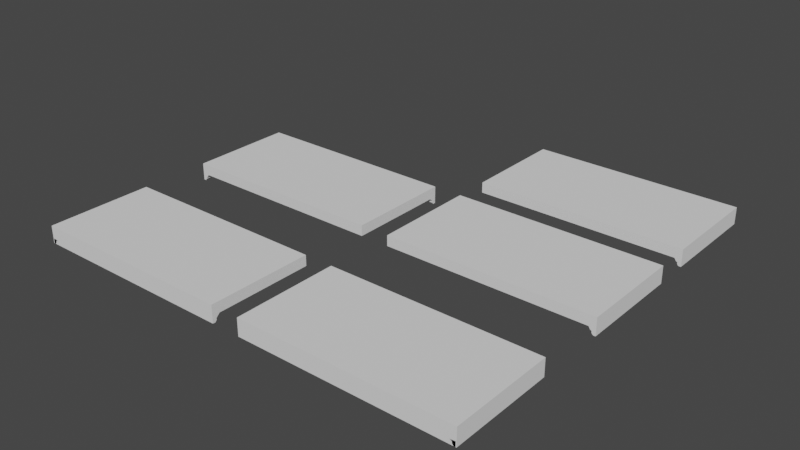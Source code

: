 # Source: ceilingpieces.blend  (saved by Blender 2.81.16; exported with 4.5.12 LTS)
import bpy
from mathutils import Matrix  # noqa: F401  (used for matrix-valued properties, if any)

bpy.ops.wm.read_factory_settings(use_empty=True)
scene = bpy.context.scene
scene.name = 'Scene'

# ---- collections
col_collection = bpy.data.collections.new('Collection'); scene.collection.children.link(col_collection)

# ---- world
world_world = bpy.data.worlds.new('World'); scene.world = world_world
world_world.use_nodes = True; world_world.node_tree.nodes.clear()
_N = world_world.node_tree.nodes; _L = world_world.node_tree.links
n0 = _N.new('ShaderNodeOutputWorld'); n0.name = 'World Output'; n0.location = (300, 300)
n1 = _N.new('ShaderNodeBackground'); n1.name = 'Background'; n1.location = (10, 300)
n1.inputs[0].default_value = (0.05088, 0.05088, 0.05088, 1.0)
_L.new(n1.outputs[0], n0.inputs[0])
n0.is_active_output = True
world_world.color = (0.05088, 0.05088, 0.05088)
world_world.use_sun_shadow = False
world_world.sun_shadow_jitter_overblur = 0.0

# ---- meshes
me_cube_002 = bpy.data.meshes.new('Cube.002')
me_cube_002.from_pydata([(-7.886, -3.943, -0.3943), (-7.886, -3.943, 0.3943), (-7.886, 3.943, -0.3943), (-7.886, 3.943, 0.3943), (7.886, -3.943, -0.5809), (7.886, -3.943, 0.3943), (7.886, 3.943, -0.5809), (7.886, 3.943, 0.3943), (7.373, 3.943, -0.3943), (7.373, 3.943, 0.3943), (7.373, -3.943, -0.3943), (7.373, -3.943, 0.3943), (7.532, 3.943, 0.3943), (7.489, -3.943, -0.5809), (7.489, 3.943, -0.5809), (7.532, -3.943, 0.3943), (7.886, -3.943, -0.6474), (7.886, 3.943, -0.6474), (7.6, -3.943, -0.6474), (7.6, 3.943, -0.6474), (7.886, -3.943, -0.7658), (7.886, 3.943, -0.7658), (7.6, -3.943, -0.7658), (7.6, 3.943, -0.7658), (7.886, -3.943, -0.8839), (7.886, 3.943, -0.8839), (7.709, -3.943, -0.8839), (7.709, 3.943, -0.8839)], [], [(0, 1, 3, 2), (14, 12, 7, 6), (6, 7, 5, 4), (10, 11, 1, 0), (4, 13, 18, 16), (9, 3, 1, 11), (12, 9, 11, 15), (2, 8, 10, 0), (13, 15, 11, 10), (2, 3, 9, 8), (4, 5, 15, 13), (7, 12, 15, 5), (8, 14, 13, 10), (8, 9, 12, 14), (19, 17, 21, 23), (13, 14, 19, 18), (14, 6, 17, 19), (6, 4, 16, 17), (23, 21, 25, 27), (17, 16, 20, 21), (18, 19, 23, 22), (16, 18, 22, 20), (27, 25, 24, 26), (21, 20, 24, 25), (22, 23, 27, 26), (20, 22, 26, 24)])
_uv = me_cube_002.uv_layers.new(name='UVMap')
_uv.uv.foreach_set('vector', [0.375, 0.0, 0.625, 0.0, 0.625, 0.25, 0.375, 0.25, 0.375, 0.4858, 0.625, 0.4858, 0.625, 0.5, 0.375, 0.5, 0.375, 0.5, 0.625, 0.5, 0.625, 0.75, 0.375, 0.75, 0.375, 0.7667, 0.625, 0.7667, 0.625, 1.0, 0.375, 1.0, 0.375, 0.75, 0.375, 0.7642, 0.375, 0.7642, 0.375, 0.75, 0.6417, 0.5, 0.875, 0.5, 0.875, 0.75, 0.6417, 0.75, 0.6392, 0.5, 0.6417, 0.5, 0.6417, 0.75, 0.6392, 0.75, 0.125, 0.5, 0.3583, 0.5, 0.3583, 0.75, 0.125, 0.75, 0.375, 0.7642, 0.625, 0.7642, 0.625, 0.7667, 0.375, 0.7667, 0.375, 0.25, 0.625, 0.25, 0.625, 0.4833, 0.375, 0.4833, 0.375, 0.75, 0.625, 0.75, 0.625, 0.7642, 0.375, 0.7642, 0.625, 0.5, 0.6392, 0.5, 0.6392, 0.75, 0.625, 0.75, 0.3583, 0.5, 0.3608, 0.5, 0.3608, 0.75, 0.3583, 0.75, 0.375, 0.4833, 0.625, 0.4833, 0.625, 0.4858, 0.375, 0.4858, 0.375, 0.4858, 0.375, 0.5, 0.375, 0.5, 0.375, 0.4858, 0.3608, 0.75, 0.3608, 0.5, 0.3608, 0.5, 0.3608, 0.75, 0.375, 0.4858, 0.375, 0.5, 0.375, 0.5, 0.375, 0.4858, 0.375, 0.5, 0.375, 0.75, 0.375, 0.75, 0.375, 0.5, 0.375, 0.4858, 0.375, 0.5, 0.375, 0.5, 0.375, 0.4858, 0.375, 0.5, 0.375, 0.75, 0.375, 0.75, 0.375, 0.5, 0.3608, 0.75, 0.3608, 0.5, 0.3608, 0.5, 0.3608, 0.75, 0.375, 0.75, 0.375, 0.7642, 0.375, 0.7642, 0.375, 0.75, 0.3608, 0.5, 0.375, 0.5, 0.375, 0.75, 0.3608, 0.75, 0.375, 0.5, 0.375, 0.75, 0.375, 0.75, 0.375, 0.5, 0.3608, 0.75, 0.3608, 0.5, 0.3608, 0.5, 0.3608, 0.75, 0.375, 0.75, 0.375, 0.7642, 0.375, 0.7642, 0.375, 0.75])
me_cube_002.use_remesh_fix_poles = True
me_cube_002.use_remesh_preserve_attributes = False
me_cube_002.use_mirror_vertex_groups = False
me_cube_002.update()
me_cube_003 = bpy.data.meshes.new('Cube.003')
me_cube_003.from_pydata([(-7.886, -3.943, -0.5853), (-7.886, -3.943, 0.3943), (-7.886, 3.943, -0.3943), (-7.886, 3.943, 0.3943), (7.886, -3.943, -0.5809), (7.886, -3.943, 0.3943), (7.886, 3.943, -0.5809), (7.886, 3.943, 0.3943), (7.373, 3.943, -0.3943), (7.373, 3.943, 0.3943), (7.373, -3.943, -0.5671), (7.373, -3.943, 0.3943), (7.532, 3.943, 0.3943), (7.489, -3.943, -0.5809), (7.489, 3.943, -0.5809), (7.532, -3.943, 0.3943), (7.886, -3.943, -0.6474), (7.886, 3.943, -0.6474), (7.6, -3.943, -0.6474), (7.6, 3.943, -0.6474), (7.886, -3.943, -0.7658), (7.886, 3.943, -0.7658), (7.6, -3.943, -0.7658), (7.6, 3.943, -0.7658), (7.886, -3.943, -0.8975), (7.886, 3.943, -0.8975), (7.709, -3.943, -0.8975), (7.709, 3.943, -0.8975), (-7.886, -3.378, -0.3943), (-7.886, -3.378, 0.3943), (7.886, -3.378, -0.5809), (7.886, -3.378, 0.3943), (7.373, -3.378, 0.3943), (7.373, -3.378, -0.3943), (7.532, -3.378, 0.3943), (7.489, -3.378, -0.5809), (7.886, -3.378, -0.6474), (7.6, -3.378, -0.6474), (7.886, -3.378, -0.7658), (7.6, -3.378, -0.7658), (7.886, -3.378, -0.8975), (7.709, -3.378, -0.8975), (-7.886, -3.58, -0.5853), (7.886, -3.58, 0.3943), (7.373, -3.58, 0.3943), (7.373, -3.58, -0.5811), (7.532, -3.58, 0.3943), (7.489, -3.58, -0.5809), (7.6, -3.58, -0.6474), (7.6, -3.58, -0.7658), (7.709, -3.58, -0.8975), (-7.886, -3.58, 0.3943), (7.886, -3.58, -0.5809), (7.886, -3.58, -0.6474), (7.886, -3.58, -0.7658), (7.886, -3.58, -0.8975), (-7.886, -3.643, -0.6481), (-7.886, -3.943, -0.6481), (7.373, -3.943, -0.6481), (7.373, -3.643, -0.6481), (-7.886, -3.641, -0.765), (-7.886, -3.943, -0.765), (7.373, -3.943, -0.765), (7.373, -3.641, -0.765), (-7.886, -3.744, -0.8954), (-7.886, -3.943, -0.8954), (7.373, -3.943, -0.8954), (7.373, -3.744, -0.8954), (7.83, -3.58, -0.5643), (7.83, -3.943, -0.5392), (7.83, -3.643, -0.6705), (7.83, -3.943, -0.6705), (7.83, -3.643, -0.6481), (7.83, -3.943, -0.6481), (7.83, -3.641, -0.765), (7.83, -3.943, -0.765), (7.83, -3.641, -0.765), (7.83, -3.943, -0.765), (7.83, -3.744, -0.8954), (7.83, -3.943, -0.8954)], [], [(28, 29, 3, 2), (14, 12, 7, 6), (52, 43, 5, 4), (10, 11, 1, 0), (4, 13, 18, 16), (44, 51, 1, 11), (46, 44, 11, 15), (0, 42, 56, 57), (13, 15, 11, 10), (2, 3, 9, 8), (4, 5, 15, 13), (43, 46, 15, 5), (45, 47, 13, 10), (8, 9, 12, 14), (19, 17, 21, 23), (35, 14, 19, 37), (14, 6, 17, 19), (52, 4, 16, 53), (23, 21, 25, 27), (53, 16, 20, 54), (37, 19, 23, 39), (16, 18, 22, 20), (50, 55, 24, 26), (54, 20, 24, 55), (39, 23, 27, 41), (20, 22, 26, 24), (49, 39, 41, 50), (21, 38, 40, 25), (27, 25, 40, 41), (48, 37, 39, 49), (17, 36, 38, 21), (6, 30, 36, 17), (47, 35, 37, 48), (8, 14, 35, 33), (7, 12, 34, 31), (2, 8, 33, 28), (12, 9, 32, 34), (9, 3, 29, 32), (6, 7, 31, 30), (42, 51, 29, 28), (0, 1, 51, 42), (13, 47, 48, 18), (18, 48, 49, 22), (22, 49, 50, 26), (38, 54, 55, 40), (41, 40, 55, 50), (36, 53, 54, 38), (30, 52, 53, 36), (33, 35, 47, 45), (31, 34, 46, 43), (28, 33, 45, 42), (34, 32, 44, 46), (32, 29, 51, 44), (30, 31, 43, 52), (59, 58, 73, 72), (42, 45, 59, 56), (10, 0, 57, 58), (58, 59, 70, 71), (60, 63, 67, 64), (57, 56, 60, 61), (56, 59, 63, 60), (58, 57, 61, 62), (64, 67, 66, 65), (62, 61, 65, 66), (67, 63, 76, 78), (61, 60, 64, 65), (68, 69, 71, 70), (10, 58, 71, 69), (45, 10, 69, 68), (59, 45, 68, 70), (72, 73, 75, 74), (63, 59, 72, 74), (58, 62, 75, 73), (62, 63, 74, 75), (76, 77, 79, 78), (66, 67, 78, 79), (62, 66, 79, 77), (63, 62, 77, 76)])
_uv = me_cube_003.uv_layers.new(name='UVMap')
_uv.uv.foreach_set('vector', [0.375, 0.01792, 0.625, 0.01792, 0.625, 0.25, 0.375, 0.25, 0.375, 0.4858, 0.625, 0.4858, 0.625, 0.5, 0.375, 0.5, 0.375, 0.7385, 0.625, 0.7385, 0.625, 0.75, 0.375, 0.75, 0.375, 0.7667, 0.625, 0.7667, 0.625, 1.0, 0.375, 1.0, 0.375, 0.75, 0.375, 0.7642, 0.375, 0.7642, 0.375, 0.75, 0.6417, 0.7385, 0.875, 0.7385, 0.875, 0.75, 0.6417, 0.75, 0.6392, 0.7385, 0.6417, 0.7385, 0.6417, 0.75, 0.6392, 0.75, 0.375, 0.0, 0.375, 0.01152, 0.375, 0.01152, 0.375, 0.0, 0.375, 0.7642, 0.625, 0.7642, 0.625, 0.7667, 0.375, 0.7667, 0.375, 0.25, 0.625, 0.25, 0.625, 0.4833, 0.375, 0.4833, 0.375, 0.75, 0.625, 0.75, 0.625, 0.7642, 0.375, 0.7642, 0.625, 0.7385, 0.6392, 0.7385, 0.6392, 0.75, 0.625, 0.75, 0.3583, 0.7385, 0.3608, 0.7385, 0.3608, 0.75, 0.3583, 0.75, 0.375, 0.4833, 0.625, 0.4833, 0.625, 0.4858, 0.375, 0.4858, 0.375, 0.4858, 0.375, 0.5, 0.375, 0.5, 0.375, 0.4858, 0.3608, 0.7321, 0.3608, 0.5, 0.3608, 0.5, 0.3608, 0.7321, 0.375, 0.4858, 0.375, 0.5, 0.375, 0.5, 0.375, 0.4858, 0.375, 0.7385, 0.375, 0.75, 0.375, 0.75, 0.375, 0.7385, 0.375, 0.4858, 0.375, 0.5, 0.375, 0.5, 0.375, 0.4858, 0.375, 0.7385, 0.375, 0.75, 0.375, 0.75, 0.375, 0.7385, 0.3608, 0.7321, 0.3608, 0.5, 0.3608, 0.5, 0.3608, 0.7321, 0.375, 0.75, 0.375, 0.7642, 0.375, 0.7642, 0.375, 0.75, 0.3608, 0.7385, 0.375, 0.7385, 0.375, 0.75, 0.3608, 0.75, 0.375, 0.7385, 0.375, 0.75, 0.375, 0.75, 0.375, 0.7385, 0.3608, 0.7321, 0.3608, 0.5, 0.3608, 0.5, 0.3608, 0.7321, 0.375, 0.75, 0.375, 0.7642, 0.375, 0.7642, 0.375, 0.75, 0.3608, 0.7385, 0.3608, 0.7321, 0.3608, 0.7321, 0.3608, 0.7385, 0.375, 0.5, 0.375, 0.7321, 0.375, 0.7321, 0.375, 0.5, 0.3608, 0.5, 0.375, 0.5, 0.375, 0.7321, 0.3608, 0.7321, 0.3608, 0.7385, 0.3608, 0.7321, 0.3608, 0.7321, 0.3608, 0.7385, 0.375, 0.5, 0.375, 0.7321, 0.375, 0.7321, 0.375, 0.5, 0.375, 0.5, 0.375, 0.7321, 0.375, 0.7321, 0.375, 0.5, 0.3608, 0.7385, 0.3608, 0.7321, 0.3608, 0.7321, 0.3608, 0.7385, 0.3583, 0.5, 0.3608, 0.5, 0.3608, 0.7321, 0.3583, 0.7321, 0.625, 0.5, 0.6392, 0.5, 0.6392, 0.7321, 0.625, 0.7321, 0.125, 0.5, 0.3583, 0.5, 0.3583, 0.7321, 0.125, 0.7321, 0.6392, 0.5, 0.6417, 0.5, 0.6417, 0.7321, 0.6392, 0.7321, 0.6417, 0.5, 0.875, 0.5, 0.875, 0.7321, 0.6417, 0.7321, 0.375, 0.5, 0.625, 0.5, 0.625, 0.7321, 0.375, 0.7321, 0.375, 0.01152, 0.625, 0.01152, 0.625, 0.01792, 0.375, 0.01792, 0.375, 0.0, 0.625, 0.0, 0.625, 0.01152, 0.375, 0.01152, 0.3608, 0.75, 0.3608, 0.7385, 0.3608, 0.7385, 0.3608, 0.75, 0.3608, 0.75, 0.3608, 0.7385, 0.3608, 0.7385, 0.3608, 0.75, 0.3608, 0.75, 0.3608, 0.7385, 0.3608, 0.7385, 0.3608, 0.75, 0.375, 0.7321, 0.375, 0.7385, 0.375, 0.7385, 0.375, 0.7321, 0.3608, 0.7321, 0.375, 0.7321, 0.375, 0.7385, 0.3608, 0.7385, 0.375, 0.7321, 0.375, 0.7385, 0.375, 0.7385, 0.375, 0.7321, 0.375, 0.7321, 0.375, 0.7385, 0.375, 0.7385, 0.375, 0.7321, 0.3583, 0.7321, 0.3608, 0.7321, 0.3608, 0.7385, 0.3583, 0.7385, 0.625, 0.7321, 0.6392, 0.7321, 0.6392, 0.7385, 0.625, 0.7385, 0.125, 0.7321, 0.3583, 0.7321, 0.3583, 0.7385, 0.125, 0.7385, 0.6392, 0.7321, 0.6417, 0.7321, 0.6417, 0.7385, 0.6392, 0.7385, 0.6417, 0.7321, 0.875, 0.7321, 0.875, 0.7385, 0.6417, 0.7385, 0.375, 0.7321, 0.625, 0.7321, 0.625, 0.7385, 0.375, 0.7385, 0.3583, 0.7385, 0.3583, 0.75, 0.3583, 0.75, 0.3583, 0.7385, 0.125, 0.7385, 0.3583, 0.7385, 0.3583, 0.7385, 0.125, 0.7385, 0.375, 0.7667, 0.375, 1.0, 0.375, 1.0, 0.375, 0.7667, 0.3583, 0.75, 0.3583, 0.7385, 0.3583, 0.7385, 0.3583, 0.75, 0.125, 0.7385, 0.3583, 0.7385, 0.3583, 0.7385, 0.125, 0.7385, 0.375, 0.0, 0.375, 0.01152, 0.375, 0.01152, 0.375, 0.0, 0.125, 0.7385, 0.3583, 0.7385, 0.3583, 0.7385, 0.125, 0.7385, 0.375, 0.7667, 0.375, 1.0, 0.375, 1.0, 0.375, 0.7667, 0.125, 0.7385, 0.3583, 0.7385, 0.3583, 0.75, 0.125, 0.75, 0.375, 0.7667, 0.375, 1.0, 0.375, 1.0, 0.375, 0.7667, 0.3583, 0.7385, 0.3583, 0.7385, 0.3583, 0.7385, 0.3583, 0.7385, 0.375, 0.0, 0.375, 0.01152, 0.375, 0.01152, 0.375, 0.0, 0.3583, 0.7385, 0.3583, 0.75, 0.3583, 0.75, 0.3583, 0.7385, 0.375, 0.7667, 0.375, 0.7667, 0.375, 0.7667, 0.375, 0.7667, 0.3583, 0.7385, 0.3583, 0.75, 0.3583, 0.75, 0.3583, 0.7385, 0.3583, 0.7385, 0.3583, 0.7385, 0.3583, 0.7385, 0.3583, 0.7385, 0.3583, 0.7385, 0.3583, 0.75, 0.3583, 0.75, 0.3583, 0.7385, 0.3583, 0.7385, 0.3583, 0.7385, 0.3583, 0.7385, 0.3583, 0.7385, 0.375, 0.7667, 0.375, 0.7667, 0.375, 0.7667, 0.375, 0.7667, 0.3583, 0.75, 0.3583, 0.7385, 0.3583, 0.7385, 0.3583, 0.75, 0.3583, 0.7385, 0.3583, 0.75, 0.3583, 0.75, 0.3583, 0.7385, 0.3583, 0.75, 0.3583, 0.7385, 0.3583, 0.7385, 0.3583, 0.75, 0.375, 0.7667, 0.375, 0.7667, 0.375, 0.7667, 0.375, 0.7667, 0.3583, 0.7385, 0.3583, 0.75, 0.3583, 0.75, 0.3583, 0.7385])
me_cube_003.use_remesh_fix_poles = True
me_cube_003.use_remesh_preserve_attributes = False
me_cube_003.use_mirror_vertex_groups = False
me_cube_003.update()
me_cube_004 = bpy.data.meshes.new('Cube.004')
me_cube_004.from_pydata([(7.886, -3.943, -0.5853), (7.886, -3.943, 0.3943), (7.886, 3.943, -0.3943), (7.886, 3.943, 0.3943), (-7.886, -3.943, -0.5809), (-7.886, -3.943, 0.3943), (-7.886, 3.943, -0.5809), (-7.886, 3.943, 0.3943), (-7.373, 3.943, -0.3943), (-7.373, 3.943, 0.3943), (-7.373, -3.943, -0.5671), (-7.373, -3.943, 0.3943), (-7.532, 3.943, 0.3943), (-7.489, -3.943, -0.5809), (-7.489, 3.943, -0.5809), (-7.532, -3.943, 0.3943), (-7.886, -3.943, -0.6474), (-7.886, 3.943, -0.6474), (-7.6, -3.943, -0.6474), (-7.6, 3.943, -0.6474), (-7.886, -3.943, -0.7658), (-7.886, 3.943, -0.7658), (-7.6, -3.943, -0.7658), (-7.6, 3.943, -0.7658), (-7.886, -3.943, -0.8975), (-7.886, 3.943, -0.8975), (-7.709, -3.943, -0.8975), (-7.709, 3.943, -0.8975), (7.886, -3.378, -0.3943), (7.886, -3.378, 0.3943), (-7.886, -3.378, -0.5809), (-7.886, -3.378, 0.3943), (-7.373, -3.378, 0.3943), (-7.373, -3.378, -0.3943), (-7.532, -3.378, 0.3943), (-7.489, -3.378, -0.5809), (-7.886, -3.378, -0.6474), (-7.6, -3.378, -0.6474), (-7.886, -3.378, -0.7658), (-7.6, -3.378, -0.7658), (-7.886, -3.378, -0.8975), (-7.709, -3.378, -0.8975), (7.886, -3.58, -0.5853), (-7.886, -3.58, 0.3943), (-7.373, -3.58, 0.3943), (-7.373, -3.58, -0.5811), (-7.532, -3.58, 0.3943), (-7.489, -3.58, -0.5809), (-7.6, -3.58, -0.6474), (-7.6, -3.58, -0.7658), (-7.709, -3.58, -0.8975), (7.886, -3.58, 0.3943), (-7.886, -3.58, -0.5809), (-7.886, -3.58, -0.6474), (-7.886, -3.58, -0.7658), (-7.886, -3.58, -0.8975), (7.886, -3.643, -0.6481), (7.886, -3.943, -0.6481), (-7.373, -3.943, -0.6481), (-7.373, -3.643, -0.6481), (7.886, -3.641, -0.765), (7.886, -3.943, -0.765), (-7.373, -3.943, -0.765), (-7.373, -3.641, -0.765), (7.886, -3.744, -0.8954), (7.886, -3.943, -0.8954), (-7.373, -3.943, -0.8954), (-7.373, -3.744, -0.8954), (-7.83, -3.58, -0.5643), (-7.83, -3.943, -0.5392), (-7.83, -3.643, -0.6705), (-7.83, -3.943, -0.6705), (-7.83, -3.643, -0.6481), (-7.83, -3.943, -0.6481), (-7.83, -3.641, -0.765), (-7.83, -3.943, -0.765), (-7.83, -3.641, -0.765), (-7.83, -3.943, -0.765), (-7.83, -3.744, -0.8954), (-7.83, -3.943, -0.8954)], [], [(28, 2, 3, 29), (14, 6, 7, 12), (52, 4, 5, 43), (10, 0, 1, 11), (4, 16, 18, 13), (44, 11, 1, 51), (46, 15, 11, 44), (0, 57, 56, 42), (13, 10, 11, 15), (2, 8, 9, 3), (4, 13, 15, 5), (43, 5, 15, 46), (45, 10, 13, 47), (8, 14, 12, 9), (19, 23, 21, 17), (35, 37, 19, 14), (14, 19, 17, 6), (52, 53, 16, 4), (23, 27, 25, 21), (53, 54, 20, 16), (37, 39, 23, 19), (16, 20, 22, 18), (50, 26, 24, 55), (54, 55, 24, 20), (39, 41, 27, 23), (20, 24, 26, 22), (49, 50, 41, 39), (21, 25, 40, 38), (27, 41, 40, 25), (48, 49, 39, 37), (17, 21, 38, 36), (6, 17, 36, 30), (47, 48, 37, 35), (8, 33, 35, 14), (7, 31, 34, 12), (2, 28, 33, 8), (12, 34, 32, 9), (9, 32, 29, 3), (6, 30, 31, 7), (42, 28, 29, 51), (0, 42, 51, 1), (13, 18, 48, 47), (18, 22, 49, 48), (22, 26, 50, 49), (38, 40, 55, 54), (41, 50, 55, 40), (36, 38, 54, 53), (30, 36, 53, 52), (33, 45, 47, 35), (31, 43, 46, 34), (28, 42, 45, 33), (34, 46, 44, 32), (32, 44, 51, 29), (30, 52, 43, 31), (59, 72, 73, 58), (42, 56, 59, 45), (10, 58, 57, 0), (58, 71, 70, 59), (60, 64, 67, 63), (57, 61, 60, 56), (56, 60, 63, 59), (58, 62, 61, 57), (64, 65, 66, 67), (62, 66, 65, 61), (67, 78, 76, 63), (61, 65, 64, 60), (68, 70, 71, 69), (10, 69, 71, 58), (45, 68, 69, 10), (59, 70, 68, 45), (72, 74, 75, 73), (63, 74, 72, 59), (58, 73, 75, 62), (62, 75, 74, 63), (76, 78, 79, 77), (66, 79, 78, 67), (62, 77, 79, 66), (63, 76, 77, 62)])
_uv = me_cube_004.uv_layers.new(name='UVMap')
_uv.uv.foreach_set('vector', [0.375, 0.01792, 0.375, 0.25, 0.625, 0.25, 0.625, 0.01792, 0.375, 0.4858, 0.375, 0.5, 0.625, 0.5, 0.625, 0.4858, 0.375, 0.7385, 0.375, 0.75, 0.625, 0.75, 0.625, 0.7385, 0.375, 0.7667, 0.375, 1.0, 0.625, 1.0, 0.625, 0.7667, 0.375, 0.75, 0.375, 0.75, 0.375, 0.7642, 0.375, 0.7642, 0.6417, 0.7385, 0.6417, 0.75, 0.875, 0.75, 0.875, 0.7385, 0.6392, 0.7385, 0.6392, 0.75, 0.6417, 0.75, 0.6417, 0.7385, 0.375, 0.0, 0.375, 0.0, 0.375, 0.01152, 0.375, 0.01152, 0.375, 0.7642, 0.375, 0.7667, 0.625, 0.7667, 0.625, 0.7642, 0.375, 0.25, 0.375, 0.4833, 0.625, 0.4833, 0.625, 0.25, 0.375, 0.75, 0.375, 0.7642, 0.625, 0.7642, 0.625, 0.75, 0.625, 0.7385, 0.625, 0.75, 0.6392, 0.75, 0.6392, 0.7385, 0.3583, 0.7385, 0.3583, 0.75, 0.3608, 0.75, 0.3608, 0.7385, 0.375, 0.4833, 0.375, 0.4858, 0.625, 0.4858, 0.625, 0.4833, 0.375, 0.4858, 0.375, 0.4858, 0.375, 0.5, 0.375, 0.5, 0.3608, 0.7321, 0.3608, 0.7321, 0.3608, 0.5, 0.3608, 0.5, 0.375, 0.4858, 0.375, 0.4858, 0.375, 0.5, 0.375, 0.5, 0.375, 0.7385, 0.375, 0.7385, 0.375, 0.75, 0.375, 0.75, 0.375, 0.4858, 0.375, 0.4858, 0.375, 0.5, 0.375, 0.5, 0.375, 0.7385, 0.375, 0.7385, 0.375, 0.75, 0.375, 0.75, 0.3608, 0.7321, 0.3608, 0.7321, 0.3608, 0.5, 0.3608, 0.5, 0.375, 0.75, 0.375, 0.75, 0.375, 0.7642, 0.375, 0.7642, 0.3608, 0.7385, 0.3608, 0.75, 0.375, 0.75, 0.375, 0.7385, 0.375, 0.7385, 0.375, 0.7385, 0.375, 0.75, 0.375, 0.75, 0.3608, 0.7321, 0.3608, 0.7321, 0.3608, 0.5, 0.3608, 0.5, 0.375, 0.75, 0.375, 0.75, 0.375, 0.7642, 0.375, 0.7642, 0.3608, 0.7385, 0.3608, 0.7385, 0.3608, 0.7321, 0.3608, 0.7321, 0.375, 0.5, 0.375, 0.5, 0.375, 0.7321, 0.375, 0.7321, 0.3608, 0.5, 0.3608, 0.7321, 0.375, 0.7321, 0.375, 0.5, 0.3608, 0.7385, 0.3608, 0.7385, 0.3608, 0.7321, 0.3608, 0.7321, 0.375, 0.5, 0.375, 0.5, 0.375, 0.7321, 0.375, 0.7321, 0.375, 0.5, 0.375, 0.5, 0.375, 0.7321, 0.375, 0.7321, 0.3608, 0.7385, 0.3608, 0.7385, 0.3608, 0.7321, 0.3608, 0.7321, 0.3583, 0.5, 0.3583, 0.7321, 0.3608, 0.7321, 0.3608, 0.5, 0.625, 0.5, 0.625, 0.7321, 0.6392, 0.7321, 0.6392, 0.5, 0.125, 0.5, 0.125, 0.7321, 0.3583, 0.7321, 0.3583, 0.5, 0.6392, 0.5, 0.6392, 0.7321, 0.6417, 0.7321, 0.6417, 0.5, 0.6417, 0.5, 0.6417, 0.7321, 0.875, 0.7321, 0.875, 0.5, 0.375, 0.5, 0.375, 0.7321, 0.625, 0.7321, 0.625, 0.5, 0.375, 0.01152, 0.375, 0.01792, 0.625, 0.01792, 0.625, 0.01152, 0.375, 0.0, 0.375, 0.01152, 0.625, 0.01152, 0.625, 0.0, 0.3608, 0.75, 0.3608, 0.75, 0.3608, 0.7385, 0.3608, 0.7385, 0.3608, 0.75, 0.3608, 0.75, 0.3608, 0.7385, 0.3608, 0.7385, 0.3608, 0.75, 0.3608, 0.75, 0.3608, 0.7385, 0.3608, 0.7385, 0.375, 0.7321, 0.375, 0.7321, 0.375, 0.7385, 0.375, 0.7385, 0.3608, 0.7321, 0.3608, 0.7385, 0.375, 0.7385, 0.375, 0.7321, 0.375, 0.7321, 0.375, 0.7321, 0.375, 0.7385, 0.375, 0.7385, 0.375, 0.7321, 0.375, 0.7321, 0.375, 0.7385, 0.375, 0.7385, 0.3583, 0.7321, 0.3583, 0.7385, 0.3608, 0.7385, 0.3608, 0.7321, 0.625, 0.7321, 0.625, 0.7385, 0.6392, 0.7385, 0.6392, 0.7321, 0.125, 0.7321, 0.125, 0.7385, 0.3583, 0.7385, 0.3583, 0.7321, 0.6392, 0.7321, 0.6392, 0.7385, 0.6417, 0.7385, 0.6417, 0.7321, 0.6417, 0.7321, 0.6417, 0.7385, 0.875, 0.7385, 0.875, 0.7321, 0.375, 0.7321, 0.375, 0.7385, 0.625, 0.7385, 0.625, 0.7321, 0.3583, 0.7385, 0.3583, 0.7385, 0.3583, 0.75, 0.3583, 0.75, 0.125, 0.7385, 0.125, 0.7385, 0.3583, 0.7385, 0.3583, 0.7385, 0.375, 0.7667, 0.375, 0.7667, 0.375, 1.0, 0.375, 1.0, 0.3583, 0.75, 0.3583, 0.75, 0.3583, 0.7385, 0.3583, 0.7385, 0.125, 0.7385, 0.125, 0.7385, 0.3583, 0.7385, 0.3583, 0.7385, 0.375, 0.0, 0.375, 0.0, 0.375, 0.01152, 0.375, 0.01152, 0.125, 0.7385, 0.125, 0.7385, 0.3583, 0.7385, 0.3583, 0.7385, 0.375, 0.7667, 0.375, 0.7667, 0.375, 1.0, 0.375, 1.0, 0.125, 0.7385, 0.125, 0.75, 0.3583, 0.75, 0.3583, 0.7385, 0.375, 0.7667, 0.375, 0.7667, 0.375, 1.0, 0.375, 1.0, 0.3583, 0.7385, 0.3583, 0.7385, 0.3583, 0.7385, 0.3583, 0.7385, 0.375, 0.0, 0.375, 0.0, 0.375, 0.01152, 0.375, 0.01152, 0.3583, 0.7385, 0.3583, 0.7385, 0.3583, 0.75, 0.3583, 0.75, 0.375, 0.7667, 0.375, 0.7667, 0.375, 0.7667, 0.375, 0.7667, 0.3583, 0.7385, 0.3583, 0.7385, 0.3583, 0.75, 0.3583, 0.75, 0.3583, 0.7385, 0.3583, 0.7385, 0.3583, 0.7385, 0.3583, 0.7385, 0.3583, 0.7385, 0.3583, 0.7385, 0.3583, 0.75, 0.3583, 0.75, 0.3583, 0.7385, 0.3583, 0.7385, 0.3583, 0.7385, 0.3583, 0.7385, 0.375, 0.7667, 0.375, 0.7667, 0.375, 0.7667, 0.375, 0.7667, 0.3583, 0.75, 0.3583, 0.75, 0.3583, 0.7385, 0.3583, 0.7385, 0.3583, 0.7385, 0.3583, 0.7385, 0.3583, 0.75, 0.3583, 0.75, 0.3583, 0.75, 0.3583, 0.75, 0.3583, 0.7385, 0.3583, 0.7385, 0.375, 0.7667, 0.375, 0.7667, 0.375, 0.7667, 0.375, 0.7667, 0.3583, 0.7385, 0.3583, 0.7385, 0.3583, 0.75, 0.3583, 0.75])
me_cube_004.use_remesh_fix_poles = True
me_cube_004.use_remesh_preserve_attributes = False
me_cube_004.use_mirror_vertex_groups = False
me_cube_004.update()
me_cube_005 = bpy.data.meshes.new('Cube.005')
me_cube_005.from_pydata([(7.886, 3.943, -0.5853), (7.886, 3.943, 0.3943), (7.886, -3.943, -0.3943), (7.886, -3.943, 0.3943), (-7.886, 3.943, -0.5809), (-7.886, 3.943, 0.3943), (-7.886, -3.943, -0.5809), (-7.886, -3.943, 0.3943), (-7.373, -3.943, -0.3943), (-7.373, -3.943, 0.3943), (-7.373, 3.943, -0.5671), (-7.373, 3.943, 0.3943), (-7.532, -3.943, 0.3943), (-7.489, 3.943, -0.5809), (-7.489, -3.943, -0.5809), (-7.532, 3.943, 0.3943), (-7.886, 3.943, -0.6474), (-7.886, -3.943, -0.6474), (-7.6, 3.943, -0.6474), (-7.6, -3.943, -0.6474), (-7.886, 3.943, -0.7658), (-7.886, -3.943, -0.7658), (-7.6, 3.943, -0.7658), (-7.6, -3.943, -0.7658), (-7.886, 3.943, -0.8975), (-7.886, -3.943, -0.8975), (-7.709, 3.943, -0.8975), (-7.709, -3.943, -0.8975), (7.886, 3.378, -0.3943), (7.886, 3.378, 0.3943), (-7.886, 3.378, -0.5809), (-7.886, 3.378, 0.3943), (-7.373, 3.378, 0.3943), (-7.373, 3.378, -0.3943), (-7.532, 3.378, 0.3943), (-7.489, 3.378, -0.5809), (-7.886, 3.378, -0.6474), (-7.6, 3.378, -0.6474), (-7.886, 3.378, -0.7658), (-7.6, 3.378, -0.7658), (-7.886, 3.378, -0.8975), (-7.709, 3.378, -0.8975), (7.886, 3.58, -0.5853), (-7.886, 3.58, 0.3943), (-7.373, 3.58, 0.3943), (-7.373, 3.58, -0.5811), (-7.532, 3.58, 0.3943), (-7.489, 3.58, -0.5809), (-7.6, 3.58, -0.6474), (-7.6, 3.58, -0.7658), (-7.709, 3.58, -0.8975), (7.886, 3.58, 0.3943), (-7.886, 3.58, -0.5809), (-7.886, 3.58, -0.6474), (-7.886, 3.58, -0.7658), (-7.886, 3.58, -0.8975), (7.886, 3.643, -0.6481), (7.886, 3.943, -0.6481), (-7.373, 3.943, -0.6481), (-7.373, 3.643, -0.6481), (7.886, 3.641, -0.765), (7.886, 3.943, -0.765), (-7.373, 3.943, -0.765), (-7.373, 3.641, -0.765), (7.886, 3.744, -0.8954), (7.886, 3.943, -0.8954), (-7.373, 3.943, -0.8954), (-7.373, 3.744, -0.8954), (-7.83, 3.58, -0.5643), (-7.83, 3.943, -0.5392), (-7.83, 3.643, -0.6705), (-7.83, 3.943, -0.6705), (-7.83, 3.643, -0.6481), (-7.83, 3.943, -0.6481), (-7.83, 3.641, -0.765), (-7.83, 3.943, -0.765), (-7.83, 3.641, -0.765), (-7.83, 3.943, -0.765), (-7.83, 3.744, -0.8954), (-7.83, 3.943, -0.8954)], [], [(28, 29, 3, 2), (14, 12, 7, 6), (52, 43, 5, 4), (10, 11, 1, 0), (4, 13, 18, 16), (44, 51, 1, 11), (46, 44, 11, 15), (0, 42, 56, 57), (13, 15, 11, 10), (2, 3, 9, 8), (4, 5, 15, 13), (43, 46, 15, 5), (45, 47, 13, 10), (8, 9, 12, 14), (19, 17, 21, 23), (35, 14, 19, 37), (14, 6, 17, 19), (52, 4, 16, 53), (23, 21, 25, 27), (53, 16, 20, 54), (37, 19, 23, 39), (16, 18, 22, 20), (50, 55, 24, 26), (54, 20, 24, 55), (39, 23, 27, 41), (20, 22, 26, 24), (49, 39, 41, 50), (21, 38, 40, 25), (27, 25, 40, 41), (48, 37, 39, 49), (17, 36, 38, 21), (6, 30, 36, 17), (47, 35, 37, 48), (8, 14, 35, 33), (7, 12, 34, 31), (2, 8, 33, 28), (12, 9, 32, 34), (9, 3, 29, 32), (6, 7, 31, 30), (42, 51, 29, 28), (0, 1, 51, 42), (13, 47, 48, 18), (18, 48, 49, 22), (22, 49, 50, 26), (38, 54, 55, 40), (41, 40, 55, 50), (36, 53, 54, 38), (30, 52, 53, 36), (33, 35, 47, 45), (31, 34, 46, 43), (28, 33, 45, 42), (34, 32, 44, 46), (32, 29, 51, 44), (30, 31, 43, 52), (59, 58, 73, 72), (42, 45, 59, 56), (10, 0, 57, 58), (58, 59, 70, 71), (60, 63, 67, 64), (57, 56, 60, 61), (56, 59, 63, 60), (58, 57, 61, 62), (64, 67, 66, 65), (62, 61, 65, 66), (67, 63, 76, 78), (61, 60, 64, 65), (68, 69, 71, 70), (10, 58, 71, 69), (45, 10, 69, 68), (59, 45, 68, 70), (72, 73, 75, 74), (63, 59, 72, 74), (58, 62, 75, 73), (62, 63, 74, 75), (76, 77, 79, 78), (66, 67, 78, 79), (62, 66, 79, 77), (63, 62, 77, 76)])
_uv = me_cube_005.uv_layers.new(name='UVMap')
_uv.uv.foreach_set('vector', [0.375, 0.01792, 0.625, 0.01792, 0.625, 0.25, 0.375, 0.25, 0.375, 0.4858, 0.625, 0.4858, 0.625, 0.5, 0.375, 0.5, 0.375, 0.7385, 0.625, 0.7385, 0.625, 0.75, 0.375, 0.75, 0.375, 0.7667, 0.625, 0.7667, 0.625, 1.0, 0.375, 1.0, 0.375, 0.75, 0.375, 0.7642, 0.375, 0.7642, 0.375, 0.75, 0.6417, 0.7385, 0.875, 0.7385, 0.875, 0.75, 0.6417, 0.75, 0.6392, 0.7385, 0.6417, 0.7385, 0.6417, 0.75, 0.6392, 0.75, 0.375, 0.0, 0.375, 0.01152, 0.375, 0.01152, 0.375, 0.0, 0.375, 0.7642, 0.625, 0.7642, 0.625, 0.7667, 0.375, 0.7667, 0.375, 0.25, 0.625, 0.25, 0.625, 0.4833, 0.375, 0.4833, 0.375, 0.75, 0.625, 0.75, 0.625, 0.7642, 0.375, 0.7642, 0.625, 0.7385, 0.6392, 0.7385, 0.6392, 0.75, 0.625, 0.75, 0.3583, 0.7385, 0.3608, 0.7385, 0.3608, 0.75, 0.3583, 0.75, 0.375, 0.4833, 0.625, 0.4833, 0.625, 0.4858, 0.375, 0.4858, 0.375, 0.4858, 0.375, 0.5, 0.375, 0.5, 0.375, 0.4858, 0.3608, 0.7321, 0.3608, 0.5, 0.3608, 0.5, 0.3608, 0.7321, 0.375, 0.4858, 0.375, 0.5, 0.375, 0.5, 0.375, 0.4858, 0.375, 0.7385, 0.375, 0.75, 0.375, 0.75, 0.375, 0.7385, 0.375, 0.4858, 0.375, 0.5, 0.375, 0.5, 0.375, 0.4858, 0.375, 0.7385, 0.375, 0.75, 0.375, 0.75, 0.375, 0.7385, 0.3608, 0.7321, 0.3608, 0.5, 0.3608, 0.5, 0.3608, 0.7321, 0.375, 0.75, 0.375, 0.7642, 0.375, 0.7642, 0.375, 0.75, 0.3608, 0.7385, 0.375, 0.7385, 0.375, 0.75, 0.3608, 0.75, 0.375, 0.7385, 0.375, 0.75, 0.375, 0.75, 0.375, 0.7385, 0.3608, 0.7321, 0.3608, 0.5, 0.3608, 0.5, 0.3608, 0.7321, 0.375, 0.75, 0.375, 0.7642, 0.375, 0.7642, 0.375, 0.75, 0.3608, 0.7385, 0.3608, 0.7321, 0.3608, 0.7321, 0.3608, 0.7385, 0.375, 0.5, 0.375, 0.7321, 0.375, 0.7321, 0.375, 0.5, 0.3608, 0.5, 0.375, 0.5, 0.375, 0.7321, 0.3608, 0.7321, 0.3608, 0.7385, 0.3608, 0.7321, 0.3608, 0.7321, 0.3608, 0.7385, 0.375, 0.5, 0.375, 0.7321, 0.375, 0.7321, 0.375, 0.5, 0.375, 0.5, 0.375, 0.7321, 0.375, 0.7321, 0.375, 0.5, 0.3608, 0.7385, 0.3608, 0.7321, 0.3608, 0.7321, 0.3608, 0.7385, 0.3583, 0.5, 0.3608, 0.5, 0.3608, 0.7321, 0.3583, 0.7321, 0.625, 0.5, 0.6392, 0.5, 0.6392, 0.7321, 0.625, 0.7321, 0.125, 0.5, 0.3583, 0.5, 0.3583, 0.7321, 0.125, 0.7321, 0.6392, 0.5, 0.6417, 0.5, 0.6417, 0.7321, 0.6392, 0.7321, 0.6417, 0.5, 0.875, 0.5, 0.875, 0.7321, 0.6417, 0.7321, 0.375, 0.5, 0.625, 0.5, 0.625, 0.7321, 0.375, 0.7321, 0.375, 0.01152, 0.625, 0.01152, 0.625, 0.01792, 0.375, 0.01792, 0.375, 0.0, 0.625, 0.0, 0.625, 0.01152, 0.375, 0.01152, 0.3608, 0.75, 0.3608, 0.7385, 0.3608, 0.7385, 0.3608, 0.75, 0.3608, 0.75, 0.3608, 0.7385, 0.3608, 0.7385, 0.3608, 0.75, 0.3608, 0.75, 0.3608, 0.7385, 0.3608, 0.7385, 0.3608, 0.75, 0.375, 0.7321, 0.375, 0.7385, 0.375, 0.7385, 0.375, 0.7321, 0.3608, 0.7321, 0.375, 0.7321, 0.375, 0.7385, 0.3608, 0.7385, 0.375, 0.7321, 0.375, 0.7385, 0.375, 0.7385, 0.375, 0.7321, 0.375, 0.7321, 0.375, 0.7385, 0.375, 0.7385, 0.375, 0.7321, 0.3583, 0.7321, 0.3608, 0.7321, 0.3608, 0.7385, 0.3583, 0.7385, 0.625, 0.7321, 0.6392, 0.7321, 0.6392, 0.7385, 0.625, 0.7385, 0.125, 0.7321, 0.3583, 0.7321, 0.3583, 0.7385, 0.125, 0.7385, 0.6392, 0.7321, 0.6417, 0.7321, 0.6417, 0.7385, 0.6392, 0.7385, 0.6417, 0.7321, 0.875, 0.7321, 0.875, 0.7385, 0.6417, 0.7385, 0.375, 0.7321, 0.625, 0.7321, 0.625, 0.7385, 0.375, 0.7385, 0.3583, 0.7385, 0.3583, 0.75, 0.3583, 0.75, 0.3583, 0.7385, 0.125, 0.7385, 0.3583, 0.7385, 0.3583, 0.7385, 0.125, 0.7385, 0.375, 0.7667, 0.375, 1.0, 0.375, 1.0, 0.375, 0.7667, 0.3583, 0.75, 0.3583, 0.7385, 0.3583, 0.7385, 0.3583, 0.75, 0.125, 0.7385, 0.3583, 0.7385, 0.3583, 0.7385, 0.125, 0.7385, 0.375, 0.0, 0.375, 0.01152, 0.375, 0.01152, 0.375, 0.0, 0.125, 0.7385, 0.3583, 0.7385, 0.3583, 0.7385, 0.125, 0.7385, 0.375, 0.7667, 0.375, 1.0, 0.375, 1.0, 0.375, 0.7667, 0.125, 0.7385, 0.3583, 0.7385, 0.3583, 0.75, 0.125, 0.75, 0.375, 0.7667, 0.375, 1.0, 0.375, 1.0, 0.375, 0.7667, 0.3583, 0.7385, 0.3583, 0.7385, 0.3583, 0.7385, 0.3583, 0.7385, 0.375, 0.0, 0.375, 0.01152, 0.375, 0.01152, 0.375, 0.0, 0.3583, 0.7385, 0.3583, 0.75, 0.3583, 0.75, 0.3583, 0.7385, 0.375, 0.7667, 0.375, 0.7667, 0.375, 0.7667, 0.375, 0.7667, 0.3583, 0.7385, 0.3583, 0.75, 0.3583, 0.75, 0.3583, 0.7385, 0.3583, 0.7385, 0.3583, 0.7385, 0.3583, 0.7385, 0.3583, 0.7385, 0.3583, 0.7385, 0.3583, 0.75, 0.3583, 0.75, 0.3583, 0.7385, 0.3583, 0.7385, 0.3583, 0.7385, 0.3583, 0.7385, 0.3583, 0.7385, 0.375, 0.7667, 0.375, 0.7667, 0.375, 0.7667, 0.375, 0.7667, 0.3583, 0.75, 0.3583, 0.7385, 0.3583, 0.7385, 0.3583, 0.75, 0.3583, 0.7385, 0.3583, 0.75, 0.3583, 0.75, 0.3583, 0.7385, 0.3583, 0.75, 0.3583, 0.7385, 0.3583, 0.7385, 0.3583, 0.75, 0.375, 0.7667, 0.375, 0.7667, 0.375, 0.7667, 0.375, 0.7667, 0.3583, 0.7385, 0.3583, 0.75, 0.3583, 0.75, 0.3583, 0.7385])
me_cube_005.use_remesh_fix_poles = True
me_cube_005.use_remesh_preserve_attributes = False
me_cube_005.use_mirror_vertex_groups = False
me_cube_005.update()
me_cube_006 = bpy.data.meshes.new('Cube.006')
me_cube_006.from_pydata([(-7.886, 3.943, -0.5853), (-7.886, 3.943, 0.3943), (-7.886, -3.943, -0.3943), (-7.886, -3.943, 0.3943), (7.886, 3.943, -0.5809), (7.886, 3.943, 0.3943), (7.886, -3.943, -0.5809), (7.886, -3.943, 0.3943), (7.373, -3.943, -0.3943), (7.373, -3.943, 0.3943), (7.373, 3.943, -0.5671), (7.373, 3.943, 0.3943), (7.532, -3.943, 0.3943), (7.489, 3.943, -0.5809), (7.489, -3.943, -0.5809), (7.532, 3.943, 0.3943), (7.886, 3.943, -0.6474), (7.886, -3.943, -0.6474), (7.6, 3.943, -0.6474), (7.6, -3.943, -0.6474), (7.886, 3.943, -0.7658), (7.886, -3.943, -0.7658), (7.6, 3.943, -0.7658), (7.6, -3.943, -0.7658), (7.886, 3.943, -0.8975), (7.886, -3.943, -0.8975), (7.709, 3.943, -0.8975), (7.709, -3.943, -0.8975), (-7.886, 3.378, -0.3943), (-7.886, 3.378, 0.3943), (7.886, 3.378, -0.5809), (7.886, 3.378, 0.3943), (7.373, 3.378, 0.3943), (7.373, 3.378, -0.3943), (7.532, 3.378, 0.3943), (7.489, 3.378, -0.5809), (7.886, 3.378, -0.6474), (7.6, 3.378, -0.6474), (7.886, 3.378, -0.7658), (7.6, 3.378, -0.7658), (7.886, 3.378, -0.8975), (7.709, 3.378, -0.8975), (-7.886, 3.58, -0.5853), (7.886, 3.58, 0.3943), (7.373, 3.58, 0.3943), (7.373, 3.58, -0.5811), (7.532, 3.58, 0.3943), (7.489, 3.58, -0.5809), (7.6, 3.58, -0.6474), (7.6, 3.58, -0.7658), (7.709, 3.58, -0.8975), (-7.886, 3.58, 0.3943), (7.886, 3.58, -0.5809), (7.886, 3.58, -0.6474), (7.886, 3.58, -0.7658), (7.886, 3.58, -0.8975), (-7.886, 3.643, -0.6481), (-7.886, 3.943, -0.6481), (7.373, 3.943, -0.6481), (7.373, 3.643, -0.6481), (-7.886, 3.641, -0.765), (-7.886, 3.943, -0.765), (7.373, 3.943, -0.765), (7.373, 3.641, -0.765), (-7.886, 3.744, -0.8954), (-7.886, 3.943, -0.8954), (7.373, 3.943, -0.8954), (7.373, 3.744, -0.8954), (7.83, 3.58, -0.5643), (7.83, 3.943, -0.5392), (7.83, 3.643, -0.6705), (7.83, 3.943, -0.6705), (7.83, 3.643, -0.6481), (7.83, 3.943, -0.6481), (7.83, 3.641, -0.765), (7.83, 3.943, -0.765), (7.83, 3.641, -0.765), (7.83, 3.943, -0.765), (7.83, 3.744, -0.8954), (7.83, 3.943, -0.8954)], [], [(28, 2, 3, 29), (14, 6, 7, 12), (52, 4, 5, 43), (10, 0, 1, 11), (4, 16, 18, 13), (44, 11, 1, 51), (46, 15, 11, 44), (0, 57, 56, 42), (13, 10, 11, 15), (2, 8, 9, 3), (4, 13, 15, 5), (43, 5, 15, 46), (45, 10, 13, 47), (8, 14, 12, 9), (19, 23, 21, 17), (35, 37, 19, 14), (14, 19, 17, 6), (52, 53, 16, 4), (23, 27, 25, 21), (53, 54, 20, 16), (37, 39, 23, 19), (16, 20, 22, 18), (50, 26, 24, 55), (54, 55, 24, 20), (39, 41, 27, 23), (20, 24, 26, 22), (49, 50, 41, 39), (21, 25, 40, 38), (27, 41, 40, 25), (48, 49, 39, 37), (17, 21, 38, 36), (6, 17, 36, 30), (47, 48, 37, 35), (8, 33, 35, 14), (7, 31, 34, 12), (2, 28, 33, 8), (12, 34, 32, 9), (9, 32, 29, 3), (6, 30, 31, 7), (42, 28, 29, 51), (0, 42, 51, 1), (13, 18, 48, 47), (18, 22, 49, 48), (22, 26, 50, 49), (38, 40, 55, 54), (41, 50, 55, 40), (36, 38, 54, 53), (30, 36, 53, 52), (33, 45, 47, 35), (31, 43, 46, 34), (28, 42, 45, 33), (34, 46, 44, 32), (32, 44, 51, 29), (30, 52, 43, 31), (59, 72, 73, 58), (42, 56, 59, 45), (10, 58, 57, 0), (58, 71, 70, 59), (60, 64, 67, 63), (57, 61, 60, 56), (56, 60, 63, 59), (58, 62, 61, 57), (64, 65, 66, 67), (62, 66, 65, 61), (67, 78, 76, 63), (61, 65, 64, 60), (68, 70, 71, 69), (10, 69, 71, 58), (45, 68, 69, 10), (59, 70, 68, 45), (72, 74, 75, 73), (63, 74, 72, 59), (58, 73, 75, 62), (62, 75, 74, 63), (76, 78, 79, 77), (66, 79, 78, 67), (62, 77, 79, 66), (63, 76, 77, 62)])
_uv = me_cube_006.uv_layers.new(name='UVMap')
_uv.uv.foreach_set('vector', [0.375, 0.01792, 0.375, 0.25, 0.625, 0.25, 0.625, 0.01792, 0.375, 0.4858, 0.375, 0.5, 0.625, 0.5, 0.625, 0.4858, 0.375, 0.7385, 0.375, 0.75, 0.625, 0.75, 0.625, 0.7385, 0.375, 0.7667, 0.375, 1.0, 0.625, 1.0, 0.625, 0.7667, 0.375, 0.75, 0.375, 0.75, 0.375, 0.7642, 0.375, 0.7642, 0.6417, 0.7385, 0.6417, 0.75, 0.875, 0.75, 0.875, 0.7385, 0.6392, 0.7385, 0.6392, 0.75, 0.6417, 0.75, 0.6417, 0.7385, 0.375, 0.0, 0.375, 0.0, 0.375, 0.01152, 0.375, 0.01152, 0.375, 0.7642, 0.375, 0.7667, 0.625, 0.7667, 0.625, 0.7642, 0.375, 0.25, 0.375, 0.4833, 0.625, 0.4833, 0.625, 0.25, 0.375, 0.75, 0.375, 0.7642, 0.625, 0.7642, 0.625, 0.75, 0.625, 0.7385, 0.625, 0.75, 0.6392, 0.75, 0.6392, 0.7385, 0.3583, 0.7385, 0.3583, 0.75, 0.3608, 0.75, 0.3608, 0.7385, 0.375, 0.4833, 0.375, 0.4858, 0.625, 0.4858, 0.625, 0.4833, 0.375, 0.4858, 0.375, 0.4858, 0.375, 0.5, 0.375, 0.5, 0.3608, 0.7321, 0.3608, 0.7321, 0.3608, 0.5, 0.3608, 0.5, 0.375, 0.4858, 0.375, 0.4858, 0.375, 0.5, 0.375, 0.5, 0.375, 0.7385, 0.375, 0.7385, 0.375, 0.75, 0.375, 0.75, 0.375, 0.4858, 0.375, 0.4858, 0.375, 0.5, 0.375, 0.5, 0.375, 0.7385, 0.375, 0.7385, 0.375, 0.75, 0.375, 0.75, 0.3608, 0.7321, 0.3608, 0.7321, 0.3608, 0.5, 0.3608, 0.5, 0.375, 0.75, 0.375, 0.75, 0.375, 0.7642, 0.375, 0.7642, 0.3608, 0.7385, 0.3608, 0.75, 0.375, 0.75, 0.375, 0.7385, 0.375, 0.7385, 0.375, 0.7385, 0.375, 0.75, 0.375, 0.75, 0.3608, 0.7321, 0.3608, 0.7321, 0.3608, 0.5, 0.3608, 0.5, 0.375, 0.75, 0.375, 0.75, 0.375, 0.7642, 0.375, 0.7642, 0.3608, 0.7385, 0.3608, 0.7385, 0.3608, 0.7321, 0.3608, 0.7321, 0.375, 0.5, 0.375, 0.5, 0.375, 0.7321, 0.375, 0.7321, 0.3608, 0.5, 0.3608, 0.7321, 0.375, 0.7321, 0.375, 0.5, 0.3608, 0.7385, 0.3608, 0.7385, 0.3608, 0.7321, 0.3608, 0.7321, 0.375, 0.5, 0.375, 0.5, 0.375, 0.7321, 0.375, 0.7321, 0.375, 0.5, 0.375, 0.5, 0.375, 0.7321, 0.375, 0.7321, 0.3608, 0.7385, 0.3608, 0.7385, 0.3608, 0.7321, 0.3608, 0.7321, 0.3583, 0.5, 0.3583, 0.7321, 0.3608, 0.7321, 0.3608, 0.5, 0.625, 0.5, 0.625, 0.7321, 0.6392, 0.7321, 0.6392, 0.5, 0.125, 0.5, 0.125, 0.7321, 0.3583, 0.7321, 0.3583, 0.5, 0.6392, 0.5, 0.6392, 0.7321, 0.6417, 0.7321, 0.6417, 0.5, 0.6417, 0.5, 0.6417, 0.7321, 0.875, 0.7321, 0.875, 0.5, 0.375, 0.5, 0.375, 0.7321, 0.625, 0.7321, 0.625, 0.5, 0.375, 0.01152, 0.375, 0.01792, 0.625, 0.01792, 0.625, 0.01152, 0.375, 0.0, 0.375, 0.01152, 0.625, 0.01152, 0.625, 0.0, 0.3608, 0.75, 0.3608, 0.75, 0.3608, 0.7385, 0.3608, 0.7385, 0.3608, 0.75, 0.3608, 0.75, 0.3608, 0.7385, 0.3608, 0.7385, 0.3608, 0.75, 0.3608, 0.75, 0.3608, 0.7385, 0.3608, 0.7385, 0.375, 0.7321, 0.375, 0.7321, 0.375, 0.7385, 0.375, 0.7385, 0.3608, 0.7321, 0.3608, 0.7385, 0.375, 0.7385, 0.375, 0.7321, 0.375, 0.7321, 0.375, 0.7321, 0.375, 0.7385, 0.375, 0.7385, 0.375, 0.7321, 0.375, 0.7321, 0.375, 0.7385, 0.375, 0.7385, 0.3583, 0.7321, 0.3583, 0.7385, 0.3608, 0.7385, 0.3608, 0.7321, 0.625, 0.7321, 0.625, 0.7385, 0.6392, 0.7385, 0.6392, 0.7321, 0.125, 0.7321, 0.125, 0.7385, 0.3583, 0.7385, 0.3583, 0.7321, 0.6392, 0.7321, 0.6392, 0.7385, 0.6417, 0.7385, 0.6417, 0.7321, 0.6417, 0.7321, 0.6417, 0.7385, 0.875, 0.7385, 0.875, 0.7321, 0.375, 0.7321, 0.375, 0.7385, 0.625, 0.7385, 0.625, 0.7321, 0.3583, 0.7385, 0.3583, 0.7385, 0.3583, 0.75, 0.3583, 0.75, 0.125, 0.7385, 0.125, 0.7385, 0.3583, 0.7385, 0.3583, 0.7385, 0.375, 0.7667, 0.375, 0.7667, 0.375, 1.0, 0.375, 1.0, 0.3583, 0.75, 0.3583, 0.75, 0.3583, 0.7385, 0.3583, 0.7385, 0.125, 0.7385, 0.125, 0.7385, 0.3583, 0.7385, 0.3583, 0.7385, 0.375, 0.0, 0.375, 0.0, 0.375, 0.01152, 0.375, 0.01152, 0.125, 0.7385, 0.125, 0.7385, 0.3583, 0.7385, 0.3583, 0.7385, 0.375, 0.7667, 0.375, 0.7667, 0.375, 1.0, 0.375, 1.0, 0.125, 0.7385, 0.125, 0.75, 0.3583, 0.75, 0.3583, 0.7385, 0.375, 0.7667, 0.375, 0.7667, 0.375, 1.0, 0.375, 1.0, 0.3583, 0.7385, 0.3583, 0.7385, 0.3583, 0.7385, 0.3583, 0.7385, 0.375, 0.0, 0.375, 0.0, 0.375, 0.01152, 0.375, 0.01152, 0.3583, 0.7385, 0.3583, 0.7385, 0.3583, 0.75, 0.3583, 0.75, 0.375, 0.7667, 0.375, 0.7667, 0.375, 0.7667, 0.375, 0.7667, 0.3583, 0.7385, 0.3583, 0.7385, 0.3583, 0.75, 0.3583, 0.75, 0.3583, 0.7385, 0.3583, 0.7385, 0.3583, 0.7385, 0.3583, 0.7385, 0.3583, 0.7385, 0.3583, 0.7385, 0.3583, 0.75, 0.3583, 0.75, 0.3583, 0.7385, 0.3583, 0.7385, 0.3583, 0.7385, 0.3583, 0.7385, 0.375, 0.7667, 0.375, 0.7667, 0.375, 0.7667, 0.375, 0.7667, 0.3583, 0.75, 0.3583, 0.75, 0.3583, 0.7385, 0.3583, 0.7385, 0.3583, 0.7385, 0.3583, 0.7385, 0.3583, 0.75, 0.3583, 0.75, 0.3583, 0.75, 0.3583, 0.75, 0.3583, 0.7385, 0.3583, 0.7385, 0.375, 0.7667, 0.375, 0.7667, 0.375, 0.7667, 0.375, 0.7667, 0.3583, 0.7385, 0.3583, 0.7385, 0.3583, 0.75, 0.3583, 0.75])
me_cube_006.use_remesh_fix_poles = True
me_cube_006.use_remesh_preserve_attributes = False
me_cube_006.use_mirror_vertex_groups = False
me_cube_006.update()

# ---- objects
ob_side = bpy.data.objects.new('Side', me_cube_002)
ob_corner_2 = bpy.data.objects.new('Corner 2', me_cube_003)
ob_corner_1 = bpy.data.objects.new('Corner 1', me_cube_004)
ob_corner_3 = bpy.data.objects.new('corner 3', me_cube_005)
ob_corner_4 = bpy.data.objects.new('Corner 4', me_cube_006)

# ---- transforms, parenting, visibility, modifiers, constraints
ob_side.location = (0.0, 15.96, 0.0)
ob_side.lineart.crease_threshold = 0.0
ob_corner_2.location = (0.0, -7.841, 0.0)
ob_corner_2.lineart.crease_threshold = 0.0
ob_corner_1.location = (-17.95, -7.841, 0.0)
ob_corner_1.lineart.crease_threshold = 0.0
ob_corner_3.location = (-17.95, 5.361, 0.0)
ob_corner_3.lineart.crease_threshold = 0.0
ob_corner_4.location = (0.0363, 5.361, 0.0)
ob_corner_4.lineart.crease_threshold = 0.0

# ---- collection membership
col_collection.objects.link(ob_side)
col_collection.objects.link(ob_corner_2)
col_collection.objects.link(ob_corner_1)
col_collection.objects.link(ob_corner_3)
col_collection.objects.link(ob_corner_4)

# ---- scene / render settings (as saved in the file)
scene.frame_start = 1; scene.frame_end = 250; scene.frame_set(1)
scene.render.engine = 'BLENDER_EEVEE_NEXT'
scene.cycles.use_denoising = False
scene.cycles.samples = 128
scene.cycles.sampling_pattern = 'TABULATED_SOBOL'
scene.cycles.use_adaptive_sampling = False
scene.cycles.use_light_tree = False
scene.view_settings.view_transform = 'Filmic'
bpy.context.view_layer.update()

# ---- added for rendering (the .blend has no active camera and no usable light): camera, sun
cam_auto = bpy.data.cameras.new('AutoCamera')
cam_auto.lens = 50.0
cam_auto.sensor_width = 36.0
cam_auto.clip_end = 1000.0
ob_auto_camera = bpy.data.objects.new('AutoCamera', cam_auto)
scene.collection.objects.link(ob_auto_camera)
ob_auto_camera.location = (33.8983, -47.3698, 34.0341)
ob_auto_camera.rotation_euler = (1.09748, -7.21219e-08, 0.694738)
scene.camera = ob_auto_camera
light_auto_sun = bpy.data.lights.new('AutoSun', 'SUN')
light_auto_sun.energy = 3.0
light_auto_sun.angle = 0.0523599
ob_auto_sun = bpy.data.objects.new('AutoSun', light_auto_sun)
scene.collection.objects.link(ob_auto_sun)
ob_auto_sun.rotation_euler = (0.872665, 0.174533, 0.523599)
bpy.context.view_layer.update()

